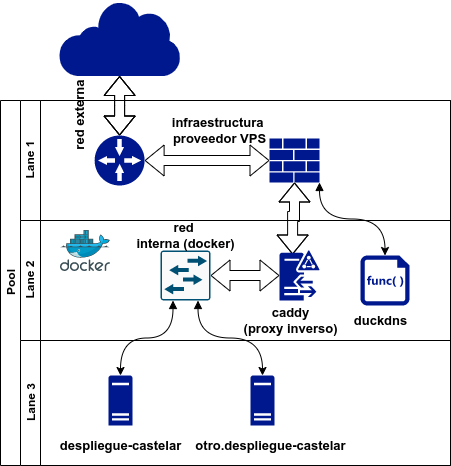

The diagram above was exported from draw.io. Its source (the exported page's mxGraphModel, read from the mxfile embedded in the PNG):
<mxGraphModel dx="1370" dy="878" grid="1" gridSize="10" guides="1" tooltips="1" connect="1" arrows="1" fold="1" page="1" pageScale="1" pageWidth="827" pageHeight="1169" math="0" shadow="0">
  <root>
    <mxCell id="0" />
    <mxCell id="1" parent="0" />
    <mxCell id="dNxyNK7c78bLwvsdeMH5-19" value="Pool" style="swimlane;html=1;childLayout=stackLayout;resizeParent=1;resizeParentMax=0;horizontal=0;startSize=20;horizontalStack=0;" parent="1" vertex="1">
      <mxGeometry x="120" y="120" width="450" height="365" as="geometry" />
    </mxCell>
    <mxCell id="dNxyNK7c78bLwvsdeMH5-20" value="Lane 1" style="swimlane;html=1;startSize=20;horizontal=0;" parent="dNxyNK7c78bLwvsdeMH5-19" vertex="1">
      <mxGeometry x="20" width="430" height="120" as="geometry">
        <mxRectangle x="20" width="430" height="30" as="alternateBounds" />
      </mxGeometry>
    </mxCell>
    <mxCell id="eosgUTVegDXI9w96RRLR-4" value="" style="sketch=0;aspect=fixed;pointerEvents=1;shadow=0;dashed=0;html=1;strokeColor=none;labelPosition=center;verticalLabelPosition=bottom;verticalAlign=top;align=center;fillColor=#00188D;shape=mxgraph.mscae.enterprise.firewall" vertex="1" parent="dNxyNK7c78bLwvsdeMH5-20">
      <mxGeometry x="249" y="38" width="50" height="44" as="geometry" />
    </mxCell>
    <mxCell id="eosgUTVegDXI9w96RRLR-9" value="" style="sketch=0;aspect=fixed;pointerEvents=1;shadow=0;dashed=0;html=1;strokeColor=none;labelPosition=center;verticalLabelPosition=bottom;verticalAlign=top;align=center;fillColor=#00188D;shape=mxgraph.mscae.enterprise.internet" vertex="1" parent="dNxyNK7c78bLwvsdeMH5-20">
      <mxGeometry x="38.23000000000002" y="-100" width="121.77" height="75.5" as="geometry" />
    </mxCell>
    <mxCell id="eosgUTVegDXI9w96RRLR-2" value="" style="sketch=0;aspect=fixed;pointerEvents=1;shadow=0;dashed=0;html=1;strokeColor=none;labelPosition=center;verticalLabelPosition=bottom;verticalAlign=top;align=center;fillColor=#00188D;shape=mxgraph.mscae.enterprise.gateway" vertex="1" parent="dNxyNK7c78bLwvsdeMH5-20">
      <mxGeometry x="74.11000000000001" y="35" width="50" height="50" as="geometry" />
    </mxCell>
    <mxCell id="eosgUTVegDXI9w96RRLR-11" style="edgeStyle=orthogonalEdgeStyle;rounded=0;orthogonalLoop=1;jettySize=auto;html=1;exitX=0.5;exitY=1;exitDx=0;exitDy=0;exitPerimeter=0;entryX=0.5;entryY=0;entryDx=0;entryDy=0;entryPerimeter=0;shape=flexArrow;startArrow=block;" edge="1" parent="dNxyNK7c78bLwvsdeMH5-20" source="eosgUTVegDXI9w96RRLR-9" target="eosgUTVegDXI9w96RRLR-2">
      <mxGeometry relative="1" as="geometry" />
    </mxCell>
    <mxCell id="eosgUTVegDXI9w96RRLR-12" value="" style="edgeStyle=orthogonalEdgeStyle;shape=flexArrow;rounded=0;orthogonalLoop=1;jettySize=auto;html=1;startArrow=block;" edge="1" parent="dNxyNK7c78bLwvsdeMH5-20" source="eosgUTVegDXI9w96RRLR-2" target="eosgUTVegDXI9w96RRLR-9">
      <mxGeometry relative="1" as="geometry" />
    </mxCell>
    <mxCell id="eosgUTVegDXI9w96RRLR-13" style="edgeStyle=orthogonalEdgeStyle;shape=flexArrow;rounded=0;orthogonalLoop=1;jettySize=auto;html=1;exitX=1;exitY=0.5;exitDx=0;exitDy=0;exitPerimeter=0;entryX=0;entryY=0.5;entryDx=0;entryDy=0;entryPerimeter=0;startArrow=block;" edge="1" parent="dNxyNK7c78bLwvsdeMH5-20" source="eosgUTVegDXI9w96RRLR-2" target="eosgUTVegDXI9w96RRLR-4">
      <mxGeometry relative="1" as="geometry" />
    </mxCell>
    <mxCell id="eosgUTVegDXI9w96RRLR-26" value="infraestructura &lt;br&gt;proveedor VPS" style="text;strokeColor=none;fillColor=none;html=1;fontSize=13;fontStyle=1;verticalAlign=middle;align=center;" vertex="1" parent="dNxyNK7c78bLwvsdeMH5-20">
      <mxGeometry x="149" y="10" width="100" height="40" as="geometry" />
    </mxCell>
    <mxCell id="eosgUTVegDXI9w96RRLR-27" value="red externa" style="text;strokeColor=none;fillColor=none;html=1;fontSize=13;fontStyle=1;verticalAlign=middle;align=center;horizontal=0;" vertex="1" parent="dNxyNK7c78bLwvsdeMH5-20">
      <mxGeometry x="44.110000000000014" y="-30" width="30" height="90" as="geometry" />
    </mxCell>
    <mxCell id="eosgUTVegDXI9w96RRLR-15" style="edgeStyle=orthogonalEdgeStyle;curved=1;rounded=0;orthogonalLoop=1;jettySize=auto;html=1;exitX=0.5;exitY=1;exitDx=0;exitDy=0;exitPerimeter=0;entryX=0.328;entryY=0.08;entryDx=0;entryDy=0;entryPerimeter=0;startArrow=block;shape=flexArrow;" edge="1" parent="dNxyNK7c78bLwvsdeMH5-19" source="eosgUTVegDXI9w96RRLR-4" target="eosgUTVegDXI9w96RRLR-3">
      <mxGeometry relative="1" as="geometry" />
    </mxCell>
    <mxCell id="dNxyNK7c78bLwvsdeMH5-21" value="Lane 2" style="swimlane;html=1;startSize=20;horizontal=0;" parent="dNxyNK7c78bLwvsdeMH5-19" vertex="1">
      <mxGeometry x="20" y="120" width="430" height="120" as="geometry" />
    </mxCell>
    <mxCell id="eosgUTVegDXI9w96RRLR-3" value="" style="sketch=0;aspect=fixed;pointerEvents=1;shadow=0;dashed=0;html=1;strokeColor=none;labelPosition=center;verticalLabelPosition=bottom;verticalAlign=top;align=center;fillColor=#00188D;shape=mxgraph.mscae.enterprise.d" vertex="1" parent="dNxyNK7c78bLwvsdeMH5-21">
      <mxGeometry x="259" y="30" width="40" height="50" as="geometry" />
    </mxCell>
    <mxCell id="eosgUTVegDXI9w96RRLR-7" value="" style="sketch=0;aspect=fixed;pointerEvents=1;shadow=0;dashed=0;html=1;strokeColor=none;labelPosition=center;verticalLabelPosition=bottom;verticalAlign=top;align=center;fillColor=#00188D;shape=mxgraph.mscae.enterprise.code_file" vertex="1" parent="dNxyNK7c78bLwvsdeMH5-21">
      <mxGeometry x="340" y="35" width="49" height="50" as="geometry" />
    </mxCell>
    <mxCell id="eosgUTVegDXI9w96RRLR-16" value="duckdns" style="text;strokeColor=none;fillColor=none;html=1;fontSize=13;fontStyle=1;verticalAlign=middle;align=center;" vertex="1" parent="dNxyNK7c78bLwvsdeMH5-21">
      <mxGeometry x="310" y="80" width="100" height="40" as="geometry" />
    </mxCell>
    <mxCell id="eosgUTVegDXI9w96RRLR-20" style="edgeStyle=orthogonalEdgeStyle;shape=flexArrow;curved=1;rounded=0;orthogonalLoop=1;jettySize=auto;html=1;exitX=1;exitY=0.5;exitDx=0;exitDy=0;exitPerimeter=0;entryX=0;entryY=0.5;entryDx=0;entryDy=0;entryPerimeter=0;fontSize=13;startArrow=block;" edge="1" parent="dNxyNK7c78bLwvsdeMH5-21" source="eosgUTVegDXI9w96RRLR-19" target="eosgUTVegDXI9w96RRLR-3">
      <mxGeometry relative="1" as="geometry" />
    </mxCell>
    <mxCell id="eosgUTVegDXI9w96RRLR-19" value="" style="sketch=0;points=[[0.015,0.015,0],[0.985,0.015,0],[0.985,0.985,0],[0.015,0.985,0],[0.25,0,0],[0.5,0,0],[0.75,0,0],[1,0.25,0],[1,0.5,0],[1,0.75,0],[0.75,1,0],[0.5,1,0],[0.25,1,0],[0,0.75,0],[0,0.5,0],[0,0.25,0]];verticalLabelPosition=bottom;html=1;verticalAlign=top;aspect=fixed;align=center;pointerEvents=1;shape=mxgraph.cisco19.rect;prIcon=l2_switch;fillColor=#FAFAFA;strokeColor=#005073;fontSize=13;" vertex="1" parent="dNxyNK7c78bLwvsdeMH5-21">
      <mxGeometry x="140" y="30" width="50" height="50" as="geometry" />
    </mxCell>
    <mxCell id="eosgUTVegDXI9w96RRLR-1" value="" style="sketch=0;aspect=fixed;html=1;points=[];align=center;image;fontSize=12;image=img/lib/mscae/Docker.svg;" vertex="1" parent="dNxyNK7c78bLwvsdeMH5-21">
      <mxGeometry x="40" y="10" width="50" height="41" as="geometry" />
    </mxCell>
    <mxCell id="eosgUTVegDXI9w96RRLR-23" value="caddy&lt;br&gt;(proxy inverso)" style="text;strokeColor=none;fillColor=none;html=1;fontSize=13;fontStyle=1;verticalAlign=middle;align=center;" vertex="1" parent="dNxyNK7c78bLwvsdeMH5-21">
      <mxGeometry x="220" y="80" width="100" height="40" as="geometry" />
    </mxCell>
    <mxCell id="eosgUTVegDXI9w96RRLR-25" value="red &lt;br&gt;interna (docker)" style="text;strokeColor=none;fillColor=none;html=1;fontSize=13;fontStyle=1;verticalAlign=middle;align=center;" vertex="1" parent="dNxyNK7c78bLwvsdeMH5-21">
      <mxGeometry x="115" y="-5" width="100" height="40" as="geometry" />
    </mxCell>
    <mxCell id="dNxyNK7c78bLwvsdeMH5-22" value="Lane 3" style="swimlane;html=1;startSize=20;horizontal=0;" parent="dNxyNK7c78bLwvsdeMH5-19" vertex="1">
      <mxGeometry x="20" y="240" width="430" height="125" as="geometry" />
    </mxCell>
    <mxCell id="eosgUTVegDXI9w96RRLR-6" value="" style="sketch=0;aspect=fixed;pointerEvents=1;shadow=0;dashed=0;html=1;strokeColor=none;labelPosition=center;verticalLabelPosition=bottom;verticalAlign=top;align=center;fillColor=#00188D;shape=mxgraph.mscae.enterprise.server_generic" vertex="1" parent="dNxyNK7c78bLwvsdeMH5-22">
      <mxGeometry x="88" y="35" width="24" height="50" as="geometry" />
    </mxCell>
    <mxCell id="eosgUTVegDXI9w96RRLR-5" value="" style="sketch=0;aspect=fixed;pointerEvents=1;shadow=0;dashed=0;html=1;strokeColor=none;labelPosition=center;verticalLabelPosition=bottom;verticalAlign=top;align=center;fillColor=#00188D;shape=mxgraph.mscae.enterprise.server_generic" vertex="1" parent="dNxyNK7c78bLwvsdeMH5-22">
      <mxGeometry x="230" y="35" width="24" height="50" as="geometry" />
    </mxCell>
    <mxCell id="eosgUTVegDXI9w96RRLR-17" value="despliegue-castelar" style="text;strokeColor=none;fillColor=none;html=1;fontSize=13;fontStyle=1;verticalAlign=middle;align=center;" vertex="1" parent="dNxyNK7c78bLwvsdeMH5-22">
      <mxGeometry x="50" y="85" width="100" height="40" as="geometry" />
    </mxCell>
    <mxCell id="eosgUTVegDXI9w96RRLR-18" value="otro.despliegue-castelar" style="text;strokeColor=none;fillColor=none;html=1;fontSize=13;fontStyle=1;verticalAlign=middle;align=center;" vertex="1" parent="dNxyNK7c78bLwvsdeMH5-22">
      <mxGeometry x="200" y="85" width="100" height="40" as="geometry" />
    </mxCell>
    <mxCell id="eosgUTVegDXI9w96RRLR-14" style="edgeStyle=orthogonalEdgeStyle;rounded=0;orthogonalLoop=1;jettySize=auto;html=1;exitX=1;exitY=1;exitDx=0;exitDy=0;exitPerimeter=0;startArrow=block;curved=1;" edge="1" parent="dNxyNK7c78bLwvsdeMH5-19" source="eosgUTVegDXI9w96RRLR-4" target="eosgUTVegDXI9w96RRLR-7">
      <mxGeometry relative="1" as="geometry" />
    </mxCell>
    <mxCell id="eosgUTVegDXI9w96RRLR-21" style="edgeStyle=orthogonalEdgeStyle;curved=1;rounded=0;orthogonalLoop=1;jettySize=auto;html=1;exitX=0.25;exitY=1;exitDx=0;exitDy=0;exitPerimeter=0;entryX=0.5;entryY=0;entryDx=0;entryDy=0;entryPerimeter=0;fontSize=13;startArrow=block;" edge="1" parent="dNxyNK7c78bLwvsdeMH5-19" source="eosgUTVegDXI9w96RRLR-19" target="eosgUTVegDXI9w96RRLR-6">
      <mxGeometry relative="1" as="geometry" />
    </mxCell>
    <mxCell id="eosgUTVegDXI9w96RRLR-22" style="edgeStyle=orthogonalEdgeStyle;curved=1;rounded=0;orthogonalLoop=1;jettySize=auto;html=1;exitX=0.75;exitY=1;exitDx=0;exitDy=0;exitPerimeter=0;entryX=0.5;entryY=0;entryDx=0;entryDy=0;entryPerimeter=0;fontSize=13;startArrow=block;" edge="1" parent="dNxyNK7c78bLwvsdeMH5-19" source="eosgUTVegDXI9w96RRLR-19" target="eosgUTVegDXI9w96RRLR-5">
      <mxGeometry relative="1" as="geometry" />
    </mxCell>
  </root>
</mxGraphModel>